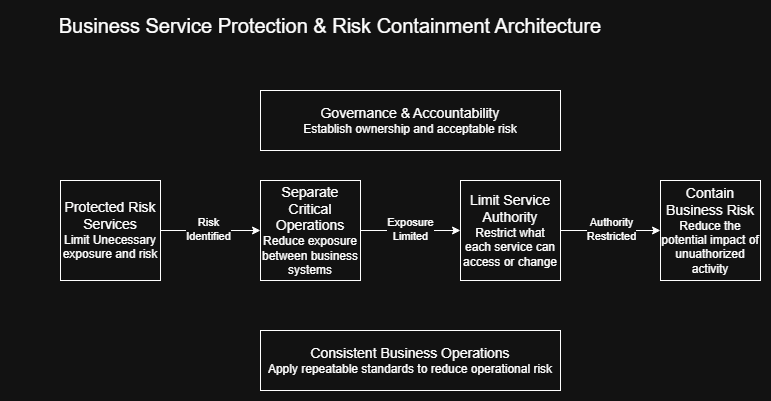

The diagram above was exported from draw.io. Its source (the exported page's mxGraphModel, read from the mxfile embedded in the PNG):
<mxGraphModel dx="2744" dy="2078" grid="1" gridSize="10" guides="1" tooltips="1" connect="1" arrows="1" fold="1" page="1" pageScale="1" pageWidth="850" pageHeight="1100" math="0" shadow="0">
  <root>
    <mxCell id="0" />
    <mxCell id="1" parent="0" />
    <mxCell id="JNOeMy8VpaRjJCbHBINg-1" parent="1" style="text;html=1;whiteSpace=wrap;strokeColor=none;fillColor=none;align=center;verticalAlign=middle;rounded=0;fontSize=20;" value="Business Service Protection &amp;amp; Risk Containment Architecture" vertex="1">
      <mxGeometry height="30" width="640" x="-10" y="-70" as="geometry" />
    </mxCell>
    <mxCell id="JNOeMy8VpaRjJCbHBINg-4" edge="1" parent="1" source="JNOeMy8VpaRjJCbHBINg-2" style="edgeStyle=orthogonalEdgeStyle;rounded=0;orthogonalLoop=1;jettySize=auto;html=1;" target="JNOeMy8VpaRjJCbHBINg-3" value="">
      <mxGeometry relative="1" as="geometry" />
    </mxCell>
    <mxCell id="JNOeMy8VpaRjJCbHBINg-5" connectable="0" parent="JNOeMy8VpaRjJCbHBINg-4" style="edgeLabel;html=1;align=center;verticalAlign=middle;resizable=0;points=[];" value="Risk&lt;br&gt;Identified" vertex="1">
      <mxGeometry relative="1" x="-0.0598" y="2" as="geometry">
        <mxPoint as="offset" />
      </mxGeometry>
    </mxCell>
    <mxCell id="JNOeMy8VpaRjJCbHBINg-2" parent="1" style="whiteSpace=wrap;html=1;aspect=fixed;" value="&lt;font style=&quot;&quot;&gt;&lt;span style=&quot;font-size: 14px;&quot;&gt;Protected Risk Services&lt;/span&gt;&lt;br&gt;&lt;font&gt;Limit &lt;/font&gt;&lt;/font&gt;&lt;font&gt;Unecessary exposure and risk&lt;/font&gt;" vertex="1">
      <mxGeometry height="100" width="100" x="40" y="100" as="geometry" />
    </mxCell>
    <mxCell id="JNOeMy8VpaRjJCbHBINg-7" edge="1" parent="1" source="JNOeMy8VpaRjJCbHBINg-3" style="edgeStyle=orthogonalEdgeStyle;rounded=0;orthogonalLoop=1;jettySize=auto;html=1;" target="JNOeMy8VpaRjJCbHBINg-6" value="">
      <mxGeometry relative="1" as="geometry" />
    </mxCell>
    <mxCell id="JNOeMy8VpaRjJCbHBINg-8" connectable="0" parent="JNOeMy8VpaRjJCbHBINg-7" style="edgeLabel;html=1;align=center;verticalAlign=middle;resizable=0;points=[];" value="Exposure&lt;br&gt;Limited" vertex="1">
      <mxGeometry relative="1" x="-0.0198" y="2" as="geometry">
        <mxPoint as="offset" />
      </mxGeometry>
    </mxCell>
    <mxCell id="JNOeMy8VpaRjJCbHBINg-3" parent="1" style="whiteSpace=wrap;html=1;aspect=fixed;" value="&lt;font style=&quot;font-size: 14px;&quot;&gt;Separate Critical Operations&lt;br&gt;&lt;/font&gt;&lt;font&gt;Reduce exposure between business systems&lt;/font&gt;" vertex="1">
      <mxGeometry height="100" width="100" x="240" y="100" as="geometry" />
    </mxCell>
    <mxCell id="JNOeMy8VpaRjJCbHBINg-10" edge="1" parent="1" source="JNOeMy8VpaRjJCbHBINg-6" style="edgeStyle=orthogonalEdgeStyle;rounded=0;orthogonalLoop=1;jettySize=auto;html=1;" target="JNOeMy8VpaRjJCbHBINg-9" value="">
      <mxGeometry relative="1" as="geometry" />
    </mxCell>
    <mxCell id="JNOeMy8VpaRjJCbHBINg-11" connectable="0" parent="JNOeMy8VpaRjJCbHBINg-10" style="edgeLabel;html=1;align=center;verticalAlign=middle;resizable=0;points=[];" value="Authority&lt;br&gt;Restricted" vertex="1">
      <mxGeometry relative="1" x="0.0002" y="2" as="geometry">
        <mxPoint as="offset" />
      </mxGeometry>
    </mxCell>
    <mxCell id="JNOeMy8VpaRjJCbHBINg-6" parent="1" style="whiteSpace=wrap;html=1;aspect=fixed;" value="&lt;font style=&quot;font-size: 14px;&quot;&gt;Limit Service Authority&lt;br&gt;&lt;/font&gt;&lt;font&gt;Restrict what each service can access or change&lt;/font&gt;" vertex="1">
      <mxGeometry height="100" width="100" x="440" y="100" as="geometry" />
    </mxCell>
    <mxCell id="JNOeMy8VpaRjJCbHBINg-9" parent="1" style="whiteSpace=wrap;html=1;aspect=fixed;" value="&lt;font style=&quot;font-size: 14px;&quot;&gt;Contain Business Risk&lt;br&gt;&lt;/font&gt;&lt;font&gt;Reduce the potential impact of unuathorized activity&lt;/font&gt;" vertex="1">
      <mxGeometry height="100" width="100" x="640" y="100" as="geometry" />
    </mxCell>
    <mxCell id="JNOeMy8VpaRjJCbHBINg-12" parent="1" style="rounded=0;whiteSpace=wrap;html=1;" value="&lt;font&gt;&lt;font style=&quot;font-size: 14px;&quot;&gt;Governance &amp;amp; Accountability&lt;/font&gt;&lt;br&gt;Establish ownership and acceptable risk&lt;/font&gt;" vertex="1">
      <mxGeometry height="60" width="300" x="240" y="10" as="geometry" />
    </mxCell>
    <mxCell id="JNOeMy8VpaRjJCbHBINg-13" parent="1" style="rounded=0;whiteSpace=wrap;html=1;" value="&lt;font style=&quot;&quot;&gt;&lt;span style=&quot;font-size: 14px;&quot;&gt;Consistent Business Operations&lt;/span&gt;&lt;br&gt;&lt;font&gt;Apply repeatable standards to reduce operational risk&lt;/font&gt;&lt;/font&gt;" vertex="1">
      <mxGeometry height="60" width="300" x="240" y="250" as="geometry" />
    </mxCell>
  </root>
</mxGraphModel>